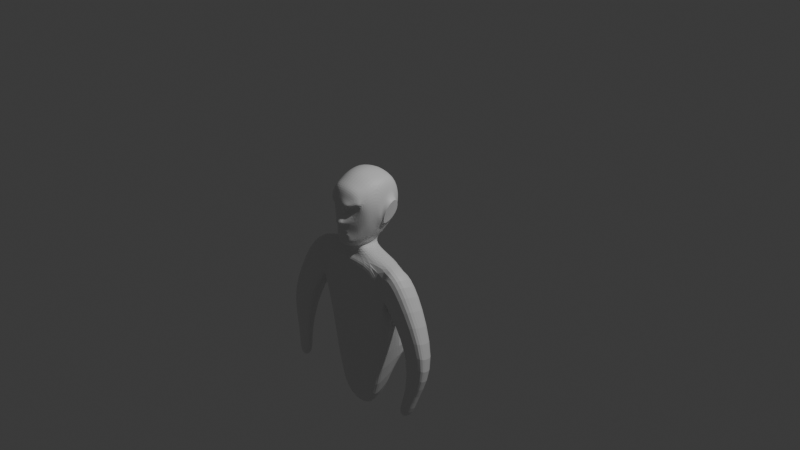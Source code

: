 # Source: GyatBuild.blend  (saved by Blender 4.3.34; exported with 4.5.12 LTS)
import bpy
from mathutils import Matrix  # noqa: F401  (used for matrix-valued properties, if any)

bpy.ops.wm.read_factory_settings(use_empty=True)
scene = bpy.context.scene
scene.name = 'Scene'

# ---- collections
col_collection = bpy.data.collections.new('Collection'); scene.collection.children.link(col_collection)

# ---- materials (node trees are filled in below, after node groups)
mat_material = bpy.data.materials.new('Material')
mat_material.alpha_threshold = 0.0
mat_material.roughness = 0.5
mat_material.line_color = (0.0, 0.0, 0.0, 1.0)

# ---- material node trees
mat_material.use_nodes = True; mat_material.node_tree.nodes.clear()
_N = mat_material.node_tree.nodes; _L = mat_material.node_tree.links
n0 = _N.new('ShaderNodeOutputMaterial'); n0.name = 'Material Output'; n0.location = (300, 300)
n1 = _N.new('ShaderNodeBsdfPrincipled'); n1.name = 'Principled BSDF'; n1.location = (10, 300)
n1.inputs[3].default_value = 1.45
_L.new(n1.outputs[0], n0.inputs[0])
n0.is_active_output = True

# ---- world
world_world = bpy.data.worlds.new('World'); scene.world = world_world
world_world.use_nodes = True; world_world.node_tree.nodes.clear()
_N = world_world.node_tree.nodes; _L = world_world.node_tree.links
n0 = _N.new('ShaderNodeOutputWorld'); n0.name = 'World Output'; n0.location = (300, 300)
n1 = _N.new('ShaderNodeBackground'); n1.name = 'Background'; n1.location = (10, 300)
n1.inputs[0].default_value = (0.05088, 0.05088, 0.05088, 1.0)
_L.new(n1.outputs[0], n0.inputs[0])
n0.is_active_output = True
world_world.color = (0.05088, 0.05088, 0.05088)
world_world.sun_shadow_jitter_overblur = 0.0

# ---- cameras
cam_camera = bpy.data.cameras.new('Camera')
cam_camera.clip_end = 100.0
cam_camera.ortho_scale = 7.314

# ---- lights
light_light = bpy.data.lights.new('Light', 'POINT')
light_light.energy = 1000.0
light_light.shadow_soft_size = 0.1

# ---- meshes
me_cube = bpy.data.meshes.new('Cube')
me_cube.from_pydata([(0.0, -0.2262, 0.6481), (0.0, -0.6367, -0.06171), (0.0, -0.7522, -0.0203), (0.0, -0.1451, 0.2422), (0.0, -0.3612, -0.05612), (0.0, -0.5603, 0.7026), (0.0, -0.7427, 0.5767), (0.0, -0.7697, 0.02811), (0.0, -0.7626, 0.0503), (0.0, -0.8268, 0.2265), (0.0, -0.7891, 0.4218), (0.0, -0.7793, 0.1929), (-0.1915, -0.2551, 0.6111), (-0.1739, -0.1737, 0.278), (-0.2382, -0.5105, 0.5812), (-0.1744, -0.5726, 0.05139), (-0.1706, -0.3696, 0.04605), (-0.2509, -0.5784, 0.2915), (-0.09671, -0.6551, -0.03474), (-0.146, -0.7166, 0.2659), (-0.1325, -0.7076, 0.04769), (-0.06752, -0.7343, -0.002126), (-0.1921, -0.6925, 0.4963), (-0.2498, -0.3084, 0.4825), (-0.3051, -0.326, 0.4275), (-0.2799, -0.2906, 0.3061), (-0.2439, -0.2587, 0.3074), (-0.2998, -0.4745, 0.2968), (-0.2768, -0.4981, 0.3108), (-0.2601, -0.4849, 0.196), (-0.2757, -0.4643, 0.2075), (-0.2719, -0.4392, 0.4647), (-0.3152, -0.4281, 0.3992), (-0.2713, -0.3817, 0.2109), (-0.2569, -0.3767, 0.1982), (-0.3051, -0.3258, 0.4281), (-0.2798, -0.2901, 0.3059), (-0.2999, -0.4746, 0.2968), (-0.2756, -0.4645, 0.2072), (-0.3153, -0.4283, 0.3994), (-0.2713, -0.3818, 0.2106), (-0.1384, -0.7815, 0.4265), (-0.04231, -0.7987, 0.2417), (0.0, -0.7999, 0.3098), (0.0, -0.8103, 0.2145), (0.0, -0.765, 0.04414), (0.0, -0.7665, 0.499), (0.0, -0.6799, 0.635), (0.0, -0.2425, 0.05598), (0.0, -0.769, 0.006527), (0.0, -0.3433, -0.1698), (0.0, -0.7153, -0.04695), (0.0, -0.1221, 0.4845), (0.0, -0.3819, 0.7106), (0.0, -0.7573, 0.1583), (0.0, -0.7583, 0.09427), (-0.1848, -0.1795, 0.4638), (-0.2235, -0.5856, 0.1558), (-0.2091, -0.3736, 0.6462), (-0.1193, -0.6215, -0.01467), (-0.1117, -0.2379, 0.6306), (-0.1459, -0.2585, 0.1344), (-0.1821, -0.4902, 0.03348), (-0.2709, -0.5556, 0.4325), (-0.06799, -0.6349, -0.05093), (-0.1723, -0.6757, 0.1488), (-0.1014, -0.7208, 0.01621), (-0.205, -0.6904, 0.3748), (-0.04069, -0.7463, -0.01579), (-0.1486, -0.6496, 0.04586), (-0.08512, -0.6942, -0.02349), (-0.2224, -0.6122, 0.5318), (-0.2358, -0.6406, 0.2953), (-0.2746, -0.3209, 0.4468), (-0.2921, -0.2922, 0.3765), (-0.2606, -0.2799, 0.3092), (-0.2435, -0.2628, 0.4038), (-0.285, -0.4821, 0.3066), (-0.2684, -0.502, 0.2409), (-0.2665, -0.4708, 0.2161), (-0.2866, -0.4775, 0.2447), (-0.2608, -0.3755, 0.5009), (-0.2895, -0.4318, 0.4269), (-0.3134, -0.378, 0.4311), (-0.263, -0.3798, 0.2185), (-0.2505, -0.3055, 0.2379), (-0.2735, -0.3272, 0.2482), (-0.2343, -0.4411, 0.1829), (-0.2713, -0.4308, 0.1963), (-0.278, -0.4791, 0.3932), (-0.3102, -0.4596, 0.3511), (-0.2123, -0.2202, 0.2971), (-0.2303, -0.2839, 0.5437), (-0.2642, -0.4564, 0.5189), (-0.2037, -0.3722, 0.1324), (-0.277, -0.5297, 0.3053), (-0.2235, -0.5142, 0.1281), (-0.2921, -0.2922, 0.3765), (-0.2866, -0.4775, 0.2447), (-0.3134, -0.378, 0.4311), (-0.2735, -0.3272, 0.2482), (-0.2713, -0.4308, 0.1963), (-0.3102, -0.4596, 0.3511), (-0.08156, -0.7476, 0.04239), (-0.09506, -0.1627, 0.2544), (-0.09125, -0.3637, -0.02639), (-0.133, -0.5442, 0.6689), (-0.1219, -0.7323, 0.5717), (-0.04458, -0.7605, 0.01934), (-0.03355, -0.8124, 0.237), (-0.03487, -0.7959, 0.4385), (-0.07632, -0.755, 0.2116), (-0.1913, -0.735, 0.4384), (-0.04823, -0.7727, 0.2535), (-0.08242, -0.7341, 0.1294), (-0.07028, -0.7469, 0.09947), (-0.112, -0.6748, -0.0003263), (-0.1042, -0.5079, -0.04531), (-0.1074, -0.1394, 0.4802), (-0.103, -0.2541, 0.07992), (-0.05005, -0.7085, -0.03978), (-0.1945, -0.6461, 0.1584), (-0.2464, -0.6275, 0.4323), (-0.03339, -0.764, 0.004784), (-0.2458, -0.3717, 0.5689), (-0.2766, -0.5063, 0.4195), (-0.2342, -0.5349, 0.2013), (-0.224, -0.2804, 0.1941), (-0.2206, -0.4563, 0.1079), (-0.2658, -0.2829, 0.386), (-0.2752, -0.4853, 0.2519), (-0.2835, -0.3777, 0.4581), (-0.2609, -0.3197, 0.2521), (-0.2636, -0.434, 0.2057), (-0.2902, -0.4659, 0.3704), (-0.2239, -0.2253, 0.4339), (-0.2912, -0.3942, 0.308), (-0.0351, -0.7932, 0.2192), (-0.03439, -0.7682, 0.3158), (-0.06206, -0.7529, 0.03456), (-0.0506, -0.7688, 0.4893), (-0.1333, -0.6522, 0.6021), (-0.1222, -0.3797, 0.6837), (-0.06158, -0.7503, 0.09298), (-0.05301, -0.7623, 0.1585), (-0.2047, -0.6859, 0.4195), (-0.198, -0.712, 0.4414), (-0.0846, -0.7374, 0.3991), (-0.1342, -0.6985, 0.3598), (-0.03275, -0.7738, 0.403), (-0.06237, -0.7325, 0.365), (-0.08439, -0.7052, 0.3509), (0.0, -0.7628, 0.1057), (0.0, -0.7615, 0.121), (-0.0577, -0.7562, 0.1046), (-0.06482, -0.7534, 0.1099), (-0.07454, -0.7449, 0.114), (-0.05049, -0.7679, 0.1378), (0.0, -0.7639, 0.1377), (-0.03496, -0.7614, 0.121), (0.0, -0.3558, -0.1634), (0.0, -0.6314, -0.169), (-0.1173, -0.588, -0.1069), (-0.1207, -0.3888, -0.1112), (-0.1514, -0.5044, -0.09175), (0.0, -0.6434, -0.1842), (-0.4329, -0.6396, -0.1885), (-0.541, -0.4017, -0.1921), (-0.4688, -0.5145, -0.1699), (0.0, -0.3733, -1.04), (0.0, -0.6366, -1.105), (-0.3626, -0.6037, -1.074), (-0.4358, -0.4049, -1.002), (-0.4361, -0.5485, -0.885), (0.0, -0.6878, -0.2297), (-0.3638, -0.6619, -0.2319), (-0.3701, -0.6551, -0.572), (0.0, -0.6836, -0.5876), (-0.4812, -0.6641, -0.1826), (-0.4216, -0.6525, -0.5498), (-0.5417, -0.5435, -0.1825), (-0.5523, -0.405, -0.1925), (-0.4678, -0.53, -0.5418), (-0.4753, -0.399, -0.5487), (-0.6624, -0.6673, -0.2758), (-0.4401, -0.6554, -0.6009), (-0.7188, -0.544, -0.2932), (-0.7241, -0.3784, -0.3055), (-0.4868, -0.5313, -0.6067), (-0.4907, -0.365, -0.6154), (0.0, -0.6417, -0.7827), (-0.2159, -0.6287, -0.7719), (0.0, -0.6677, -0.6776), (-0.2033, -0.654, -0.6721), (0.0, -0.3094, -0.2204), (0.0, -0.3036, -0.8208), (-0.4409, -0.2799, -0.2292), (-0.4434, -0.2656, -0.7868), (-1.063, -0.6442, -1.005), (-0.7237, -0.6351, -0.9216), (-1.056, -0.5498, -1.041), (-1.045, -0.423, -1.046), (-0.7253, -0.54, -0.9504), (-0.7178, -0.4127, -0.9541), (-0.8915, -0.6474, -1.437), (-0.7636, -0.6355, -1.433), (-0.8995, -0.613, -1.449), (-0.9048, -0.5669, -1.45), (-0.774, -0.6012, -1.442), (-0.7804, -0.555, -1.442), (-0.8409, -0.7171, -1.687), (-0.6739, -0.7016, -1.682), (-0.8513, -0.6723, -1.703), (-0.8583, -0.612, -1.704), (-0.6875, -0.6568, -1.693), (-0.6958, -0.5964, -1.693), (0.0, -0.6521, -0.9711), (-0.2137, -0.5864, -1.072), (0.0, -0.6627, -0.8383), (-0.2098, -0.6189, -0.9105), (0.0, -0.4459, -1.934), (0.0, -0.4907, -1.995), (0.0, -0.6366, -1.969), (-0.2401, -0.6198, -1.93), (-0.2651, -0.4071, -1.735), (-0.2484, -0.5052, -1.905), (-0.3231, -0.1106, -1.175), (0.0, -0.1081, -1.116), (0.0, -0.1735, -1.446), (-0.2463, -0.155, -1.416), (-0.1837, -0.1063, -1.119), (0.0, -0.1063, -1.288), (-0.1705, -0.163, -1.44), (-0.3125, -0.1108, -1.299), (-0.19, -0.1064, -1.285), (-0.225, -0.4332, -1.909), (-0.0802, -0.1681, -1.443), (-0.2695, -0.3751, -1.559), (0.0, -0.3898, -1.674), (-0.2439, -0.1572, -1.429)], [], [(18, 70, 116, 59), (70, 21, 66, 116), (116, 66, 20, 69), (59, 116, 69, 15), (117, 105, 163, 164), (105, 4, 160, 163), (18, 59, 117, 64), (15, 62, 117, 59), (16, 105, 117, 62), (3, 104, 118, 52), (104, 13, 56, 118), (118, 56, 12, 60), (52, 118, 60, 0), (3, 48, 119, 104), (48, 4, 105, 119), (119, 105, 16, 61), (104, 119, 61, 13), (1, 51, 120, 64), (51, 2, 68, 120), (120, 68, 21, 70), (64, 120, 70, 18), (15, 69, 121, 57), (69, 20, 65, 121), (121, 65, 19, 72), (57, 121, 72, 17), (17, 72, 122, 63), (72, 19, 67, 122), (122, 67, 145, 22, 71), (63, 122, 71, 14), (2, 49, 123, 68), (7, 108, 123, 49), (21, 68, 123, 108), (12, 92, 124, 58), (92, 23, 81, 124), (124, 81, 31, 93), (58, 124, 93, 14), (14, 93, 125, 63), (93, 31, 89, 125), (125, 89, 28, 95), (63, 125, 95, 17), (17, 95, 126, 57), (95, 28, 78, 126), (126, 78, 29, 96), (57, 126, 96, 15), (16, 94, 127, 61), (94, 34, 85, 127), (127, 85, 26, 91), (61, 127, 91, 13), (15, 96, 128, 62), (96, 29, 87, 128), (128, 87, 34, 94), (62, 128, 94, 16), (24, 73, 129, 74), (73, 23, 76, 129), (129, 76, 26, 75), (74, 129, 75, 25), (28, 77, 130, 78), (77, 27, 80, 130), (130, 80, 30, 79), (78, 130, 79, 29), (23, 73, 131, 81), (73, 24, 83, 131), (131, 83, 32, 82), (81, 131, 82, 31), (34, 84, 132, 85), (84, 33, 86, 132), (132, 86, 25, 75), (85, 132, 75, 26), (29, 79, 133, 87), (79, 30, 88, 133), (133, 88, 33, 84), (87, 133, 84, 34), (31, 82, 134, 89), (82, 32, 90, 134), (134, 90, 27, 77), (89, 134, 77, 28), (13, 91, 135, 56), (91, 26, 76, 135), (135, 76, 23, 92), (56, 135, 92, 12), (36, 100, 136, 97), (40, 101, 136, 100), (38, 98, 136, 101), (37, 102, 136, 98), (39, 99, 136, 102), (35, 97, 136, 99), (9, 109, 137, 44), (109, 42, 113, 137), (137, 113, 19, 111), (44, 137, 111, 11), (19, 113, 138, 151, 148, 67), (42, 109, 138, 113), (9, 43, 138, 109), (10, 110, 149, 138, 43), (110, 41, 149), (145, 148, 151, 150, 147), (21, 108, 139, 66), (108, 7, 45, 139), (139, 45, 8, 103), (66, 139, 103, 20), (22, 146, 112, 140, 107), (112, 41, 110, 140), (140, 110, 10, 46), (107, 140, 46, 6), (14, 71, 141, 106), (71, 22, 107, 141), (141, 107, 6, 47), (106, 141, 47, 5), (12, 58, 142, 60), (58, 14, 106, 142), (142, 106, 5, 53), (60, 142, 53, 0), (20, 115, 114, 65), (65, 114, 19), (8, 55, 143, 103), (115, 143, 154, 155), (103, 143, 115, 20), (19, 114, 144, 111), (144, 114, 156, 157), (111, 144, 54, 11), (146, 145, 147, 112), (22, 145, 146), (145, 67, 148), (41, 112, 147, 150, 138, 149), (138, 150, 151), (153, 159, 156, 155, 154, 152), (156, 159, 153, 158, 157), (54, 144, 157, 158), (143, 55, 152, 154), (114, 115, 155, 156), (163, 160, 50, 167), (162, 164, 168, 166), (1, 64, 162, 161), (64, 117, 164, 162), (166, 168, 180, 178), (177, 176, 193, 192), (164, 163, 167, 168), (161, 162, 166, 165), (173, 172, 224, 225), (220, 235, 224, 237, 229, 239, 232, 236, 228, 238), (169, 172, 197, 195), (167, 172, 183, 181), (174, 175, 176, 177), (166, 171, 176, 175), (165, 166, 175, 174), (178, 180, 186, 184), (182, 179, 185, 188), (173, 171, 179, 182), (168, 167, 181, 180), (172, 173, 182, 183), (171, 166, 178, 179), (184, 186, 200, 198), (188, 185, 199, 202), (181, 183, 189, 187), (183, 182, 188, 189), (180, 181, 187, 186), (179, 178, 184, 185), (191, 190, 192, 193), (176, 171, 191, 193), (190, 191, 219, 218), (196, 194, 195, 197), (172, 167, 196, 197), (167, 50, 194, 196), (203, 202, 208, 209), (201, 203, 209, 207), (187, 189, 203, 201), (189, 188, 202, 203), (186, 187, 201, 200), (185, 184, 198, 199), (204, 206, 212, 210), (208, 205, 211, 214), (200, 201, 207, 206), (199, 198, 204, 205), (202, 199, 205, 208), (198, 200, 206, 204), (210, 212, 214, 211), (212, 213, 215, 214), (207, 209, 215, 213), (209, 208, 214, 215), (206, 207, 213, 212), (205, 204, 210, 211), (217, 216, 218, 219), (171, 170, 216, 217), (191, 171, 217, 219), (220, 221, 225, 224, 235), (222, 223, 225, 221), (170, 171, 223, 222), (171, 173, 225, 223), (234, 231, 228, 236, 232), (172, 169, 227, 230, 226), (224, 172, 226, 233, 229, 237), (233, 234, 232, 239, 229), (226, 230, 234, 233), (230, 227, 231, 234)])
_uv = me_cube.uv_layers.new(name='UVMap')
_uv.uv.foreach_set('vector', [0.3125, 0.75, 0.3184, 0.75, 0.3451, 0.75, 0.3438, 0.75, 0.3184, 0.75, 0.3187, 0.75, 0.3425, 0.75, 0.3451, 0.75, 0.3451, 0.75, 0.3425, 0.75, 0.3791, 0.75, 0.3839, 0.75, 0.3438, 0.75, 0.3451, 0.75, 0.3839, 0.75, 0.375, 0.75, 0.3299, 0.7003, 0.3372, 0.6278, 0.3372, 0.6278, 0.3299, 0.7003, 0.3372, 0.6278, 0.3011, 0.625, 0.3011, 0.625, 0.3372, 0.6278, 0.3125, 0.75, 0.3438, 0.75, 0.3299, 0.7003, 0.2995, 0.75, 0.375, 0.75, 0.375, 0.6875, 0.3299, 0.7003, 0.3438, 0.75, 0.375, 0.625, 0.3372, 0.6278, 0.3299, 0.7003, 0.375, 0.6875, 0.375, 0.4421, 0.375, 0.4711, 0.5, 0.4708, 0.5, 0.4417, 0.375, 0.4711, 0.375, 0.5, 0.5, 0.5, 0.5, 0.4708, 0.5, 0.4708, 0.5, 0.5, 0.625, 0.5, 0.625, 0.4706, 0.5, 0.4417, 0.5, 0.4708, 0.625, 0.4706, 0.625, 0.4412, 0.3171, 0.5, 0.3091, 0.5625, 0.3419, 0.5628, 0.3461, 0.5, 0.3091, 0.5625, 0.3011, 0.625, 0.3372, 0.6278, 0.3419, 0.5628, 0.3419, 0.5628, 0.3372, 0.6278, 0.375, 0.625, 0.375, 0.5625, 0.3461, 0.5, 0.3419, 0.5628, 0.375, 0.5625, 0.375, 0.5, 0.2865, 0.75, 0.2965, 0.7497, 0.3023, 0.75, 0.2995, 0.75, 0.2965, 0.7497, 0.2999, 0.75, 0.3045, 0.75, 0.3023, 0.75, 0.3023, 0.75, 0.3045, 0.75, 0.3187, 0.75, 0.3184, 0.75, 0.2995, 0.75, 0.3023, 0.75, 0.3184, 0.75, 0.3125, 0.75, 0.375, 0.75, 0.3839, 0.75, 0.4378, 0.749, 0.4382, 0.7496, 0.3839, 0.75, 0.3791, 0.75, 0.4336, 0.7437, 0.4378, 0.749, 0.4378, 0.749, 0.4336, 0.7437, 0.4624, 0.6961, 0.4972, 0.7461, 0.4382, 0.7496, 0.4378, 0.749, 0.4972, 0.7461, 0.5, 0.75, 0.5, 0.75, 0.4972, 0.7461, 0.5605, 0.749, 0.5619, 0.7491, 0.4972, 0.7461, 0.4624, 0.6961, 0.5522, 0.7449, 0.5605, 0.749, 0.5605, 0.749, 0.5522, 0.7449, 0.5886, 0.7474, 0.625, 0.75, 0.6185, 0.75, 0.5619, 0.7491, 0.5605, 0.749, 0.6185, 0.75, 0.625, 0.75, 0.2999, 0.75, 0.3054, 0.75, 0.3071, 0.75, 0.3045, 0.75, 0.3164, 0.75, 0.3176, 0.75, 0.3071, 0.75, 0.3054, 0.75, 0.3187, 0.75, 0.3045, 0.75, 0.3071, 0.75, 0.3176, 0.75, 0.625, 0.5, 0.5903, 0.5347, 0.6198, 0.625, 0.625, 0.625, 0.5903, 0.5347, 0.625, 0.5, 0.625, 0.625, 0.6198, 0.625, 0.6198, 0.625, 0.625, 0.625, 0.625, 0.75, 0.6076, 0.7153, 0.625, 0.625, 0.6198, 0.625, 0.6076, 0.7153, 0.625, 0.75, 0.625, 0.75, 0.6076, 0.7153, 0.5608, 0.7465, 0.5619, 0.7491, 0.6076, 0.7153, 0.625, 0.75, 0.5625, 0.75, 0.5608, 0.7465, 0.5608, 0.7465, 0.5625, 0.75, 0.5, 0.75, 0.5, 0.75, 0.5619, 0.7491, 0.5608, 0.7465, 0.5, 0.75, 0.5, 0.75, 0.5, 0.75, 0.5, 0.75, 0.4392, 0.7483, 0.4382, 0.7496, 0.5, 0.75, 0.5, 0.75, 0.4375, 0.75, 0.4392, 0.7483, 0.4392, 0.7483, 0.4375, 0.75, 0.375, 0.75, 0.3924, 0.7326, 0.4382, 0.7496, 0.4392, 0.7483, 0.3924, 0.7326, 0.375, 0.75, 0.375, 0.625, 0.375, 0.625, 0.3785, 0.5642, 0.375, 0.5625, 0.375, 0.625, 0.375, 0.625, 0.375, 0.5625, 0.3785, 0.5642, 0.3785, 0.5642, 0.375, 0.5625, 0.375, 0.5, 0.4097, 0.5174, 0.375, 0.5625, 0.3785, 0.5642, 0.4097, 0.5174, 0.375, 0.5, 0.375, 0.75, 0.3924, 0.7326, 0.3767, 0.6858, 0.375, 0.6875, 0.3924, 0.7326, 0.375, 0.75, 0.375, 0.6875, 0.3767, 0.6858, 0.3767, 0.6858, 0.375, 0.6875, 0.375, 0.625, 0.375, 0.625, 0.375, 0.6875, 0.3767, 0.6858, 0.375, 0.625, 0.375, 0.625, 0.6063, 0.5139, 0.5835, 0.5393, 0.4998, 0.5108, 0.4996, 0.5116, 0.5835, 0.5393, 0.625, 0.5, 0.5, 0.5, 0.4998, 0.5108, 0.4998, 0.5108, 0.5, 0.5, 0.375, 0.5, 0.4156, 0.522, 0.4996, 0.5116, 0.4998, 0.5108, 0.4156, 0.522, 0.3929, 0.5094, 0.5, 0.75, 0.4985, 0.7457, 0.442, 0.7439, 0.4375, 0.75, 0.4985, 0.7457, 0.4965, 0.7431, 0.4433, 0.7411, 0.442, 0.7439, 0.442, 0.7439, 0.4433, 0.7411, 0.3902, 0.7391, 0.3983, 0.7285, 0.4375, 0.75, 0.442, 0.7439, 0.3983, 0.7285, 0.375, 0.75, 0.625, 0.5, 0.5835, 0.5393, 0.6109, 0.6247, 0.625, 0.625, 0.5835, 0.5393, 0.6063, 0.5139, 0.6064, 0.6244, 0.6109, 0.6247, 0.6109, 0.6247, 0.6064, 0.6244, 0.6065, 0.735, 0.5994, 0.7103, 0.625, 0.625, 0.6109, 0.6247, 0.5994, 0.7103, 0.625, 0.75, 0.375, 0.625, 0.381, 0.6261, 0.3853, 0.5674, 0.375, 0.5625, 0.381, 0.6261, 0.3853, 0.6284, 0.3891, 0.5689, 0.3853, 0.5674, 0.3853, 0.5674, 0.3891, 0.5689, 0.3929, 0.5094, 0.4156, 0.522, 0.375, 0.5625, 0.3853, 0.5674, 0.4156, 0.522, 0.375, 0.5, 0.375, 0.75, 0.3983, 0.7285, 0.383, 0.684, 0.375, 0.6875, 0.3983, 0.7285, 0.3902, 0.7391, 0.3878, 0.6837, 0.383, 0.684, 0.383, 0.684, 0.3878, 0.6837, 0.3853, 0.6284, 0.381, 0.6261, 0.375, 0.6875, 0.383, 0.684, 0.381, 0.6261, 0.375, 0.625, 0.625, 0.75, 0.5994, 0.7103, 0.5554, 0.7412, 0.5625, 0.75, 0.5994, 0.7103, 0.6065, 0.735, 0.5515, 0.7391, 0.5554, 0.7412, 0.5554, 0.7412, 0.5515, 0.7391, 0.4965, 0.7431, 0.4985, 0.7457, 0.5625, 0.75, 0.5554, 0.7412, 0.4985, 0.7457, 0.5, 0.75, 0.375, 0.5, 0.4097, 0.5174, 0.5, 0.5052, 0.5, 0.5, 0.4097, 0.5174, 0.375, 0.5, 0.5, 0.5, 0.5, 0.5052, 0.5, 0.5052, 0.5, 0.5, 0.625, 0.5, 0.5903, 0.5347, 0.5, 0.5, 0.5, 0.5052, 0.5903, 0.5347, 0.625, 0.5, 0.3929, 0.5094, 0.3891, 0.5689, 0.4796, 0.6448, 0.4996, 0.5116, 0.3853, 0.6284, 0.3878, 0.6837, 0.4796, 0.6448, 0.3891, 0.5689, 0.3902, 0.7391, 0.4433, 0.7411, 0.4796, 0.6448, 0.3878, 0.6837, 0.4965, 0.7431, 0.5515, 0.7391, 0.4796, 0.6448, 0.4433, 0.7411, 0.6065, 0.735, 0.6064, 0.6244, 0.4796, 0.6448, 0.5515, 0.7391, 0.6063, 0.5139, 0.4996, 0.5116, 0.4796, 0.6448, 0.6064, 0.6244, 0.4552, 0.6701, 0.4687, 0.6876, 0.3879, 0.5784, 0.3416, 0.5108, 0.4687, 0.6876, 0.4757, 0.6986, 0.4707, 0.69, 0.3879, 0.5784, 0.3879, 0.5784, 0.4707, 0.69, 0.4624, 0.6961, 0.3136, 0.4708, 0.3416, 0.5108, 0.3879, 0.5784, 0.3136, 0.4708, 0.2365, 0.3548, 0.4624, 0.6961, 0.4707, 0.69, 0.5313, 0.7423, 0.5365, 0.743, 0.5417, 0.7436, 0.5522, 0.7449, 0.4757, 0.6986, 0.4687, 0.6876, 0.5313, 0.7423, 0.4707, 0.69, 0.4552, 0.6701, 0.5153, 0.74, 0.5313, 0.7423, 0.4687, 0.6876, 0.5141, 0.75, 0.5418, 0.75, 0.5366, 0.7462, 0.5313, 0.7423, 0.5153, 0.74, 0.5418, 0.75, 0.625, 0.75, 0.5366, 0.7462, 0.5764, 0.7468, 0.5417, 0.7436, 0.5365, 0.743, 0.5478, 0.7442, 0.5643, 0.7462, 0.3187, 0.75, 0.3176, 0.75, 0.3357, 0.75, 0.3425, 0.75, 0.3176, 0.75, 0.3164, 0.75, 0.3321, 0.75, 0.3357, 0.75, 0.3357, 0.75, 0.3321, 0.75, 0.3459, 0.75, 0.3532, 0.75, 0.3425, 0.75, 0.3357, 0.75, 0.3532, 0.75, 0.3791, 0.75, 0.625, 0.75, 0.625, 0.75, 0.625, 0.75, 0.6431, 0.75, 0.6561, 0.75, 0.625, 0.75, 0.625, 0.75, 0.625, 0.75, 0.6431, 0.75, 0.6431, 0.75, 0.625, 0.75, 0.625, 0.75, 0.6513, 0.75, 0.6561, 0.75, 0.6431, 0.75, 0.6513, 0.75, 0.6705, 0.75, 0.625, 0.75, 0.6185, 0.75, 0.6613, 0.75, 0.6648, 0.75, 0.6185, 0.75, 0.625, 0.75, 0.6561, 0.75, 0.6613, 0.75, 0.6613, 0.75, 0.6561, 0.75, 0.6705, 0.75, 0.68, 0.7491, 0.6648, 0.75, 0.6613, 0.75, 0.68, 0.7491, 0.7046, 0.75, 0.625, 0.5, 0.625, 0.625, 0.6596, 0.625, 0.6544, 0.5, 0.625, 0.625, 0.625, 0.75, 0.6648, 0.75, 0.6596, 0.625, 0.6596, 0.625, 0.6648, 0.75, 0.7046, 0.75, 0.6942, 0.625, 0.6544, 0.5, 0.6596, 0.625, 0.6942, 0.625, 0.6838, 0.5, 0.3791, 0.75, 0.3892, 0.75, 0.4283, 0.737, 0.4336, 0.7437, 0.4336, 0.7437, 0.4081, 0.6409, 0.4624, 0.6961, 0.3459, 0.75, 0.3522, 0.75, 0.3608, 0.75, 0.3532, 0.75, 0.3892, 0.75, 0.3608, 0.75, 0.3608, 0.75, 0.3892, 0.75, 0.3532, 0.75, 0.3608, 0.75, 0.3892, 0.75, 0.3791, 0.75, 0.4624, 0.6961, 0.4081, 0.6409, 0.2803, 0.4238, 0.3136, 0.4708, 0.2803, 0.4238, 0.4081, 0.6409, 0.4081, 0.6409, 0.2803, 0.4238, 0.3136, 0.4708, 0.2803, 0.4238, 0.1963, 0.2945, 0.2365, 0.3548, 0.6111, 0.75, 0.5764, 0.7468, 0.5643, 0.7462, 0.5973, 0.75, 0.625, 0.75, 0.5764, 0.7468, 0.6111, 0.75, 0.5886, 0.7474, 0.5522, 0.7449, 0.5417, 0.7436, 0.625, 0.75, 0.5973, 0.75, 0.5643, 0.7462, 0.5478, 0.7442, 0.5313, 0.7423, 0.5366, 0.7462, 0.5313, 0.7423, 0.5478, 0.7442, 0.5365, 0.743, 0.1998, 0.2997, 0.2816, 0.4264, 0.4081, 0.6409, 0.3892, 0.75, 0.3608, 0.75, 0.3522, 0.75, 0.4081, 0.6409, 0.2816, 0.4264, 0.1998, 0.2997, 0.1963, 0.2945, 0.2803, 0.4238, 0.1963, 0.2945, 0.2803, 0.4238, 0.2803, 0.4238, 0.1963, 0.2945, 0.3608, 0.75, 0.3522, 0.75, 0.3522, 0.75, 0.3608, 0.75, 0.4283, 0.737, 0.3892, 0.75, 0.3892, 0.75, 0.4283, 0.737, 0.3372, 0.6278, 0.3011, 0.625, 0.3011, 0.625, 0.4577, 0.6561, 0.2995, 0.75, 0.3299, 0.7003, 0.4516, 0.7257, 0.3975, 0.7718, 0.2865, 0.75, 0.2995, 0.75, 0.2995, 0.75, 0.2865, 0.75, 0.2995, 0.75, 0.3299, 0.7003, 0.3299, 0.7003, 0.2995, 0.75, 0.3975, 0.7718, 0.4516, 0.7257, 0.4516, 0.7257, 0.3975, 0.7718, 0.2865, 0.75, 0.3975, 0.7718, 0.3975, 0.7718, 0.2865, 0.75, 0.3299, 0.7003, 0.3372, 0.6278, 0.4577, 0.6561, 0.4516, 0.7257, 0.2865, 0.75, 0.2995, 0.75, 0.3975, 0.7718, 0.2865, 0.75, 0.4516, 0.7257, 0.4577, 0.6561, 0.4577, 0.6561, 0.4516, 0.7257, 0.3011, 0.625, 0.3794, 0.6406, 0.4577, 0.6561, 0.4577, 0.6561, 0.4577, 0.6561, 0.4186, 0.6483, 0.3794, 0.6406, 0.3402, 0.6328, 0.3011, 0.625, 0.3011, 0.625, 0.3011, 0.625, 0.4577, 0.6561, 0.4577, 0.6561, 0.3011, 0.625, 0.4577, 0.6561, 0.4577, 0.6561, 0.4577, 0.6561, 0.4577, 0.6561, 0.2865, 0.75, 0.3975, 0.7718, 0.3975, 0.7718, 0.2865, 0.75, 0.3975, 0.7718, 0.3975, 0.7718, 0.3975, 0.7718, 0.3975, 0.7718, 0.2865, 0.75, 0.3975, 0.7718, 0.3975, 0.7718, 0.2865, 0.75, 0.3975, 0.7718, 0.4516, 0.7257, 0.4516, 0.7257, 0.3975, 0.7718, 0.4516, 0.7257, 0.3975, 0.7718, 0.3975, 0.7718, 0.4516, 0.7257, 0.4516, 0.7257, 0.3975, 0.7718, 0.3975, 0.7718, 0.4516, 0.7257, 0.4516, 0.7257, 0.4577, 0.6561, 0.4577, 0.6561, 0.4516, 0.7257, 0.4577, 0.6561, 0.4516, 0.7257, 0.4516, 0.7257, 0.4577, 0.6561, 0.3975, 0.7718, 0.3975, 0.7718, 0.3975, 0.7718, 0.3975, 0.7718, 0.3975, 0.7718, 0.4516, 0.7257, 0.4517, 0.7248, 0.4078, 0.7631, 0.4516, 0.7257, 0.3975, 0.7718, 0.3883, 0.7797, 0.4421, 0.7339, 0.4577, 0.6561, 0.4577, 0.6561, 0.4577, 0.6561, 0.4577, 0.6561, 0.4577, 0.6561, 0.4516, 0.7257, 0.4516, 0.7257, 0.4577, 0.6561, 0.4516, 0.7257, 0.4577, 0.6561, 0.4577, 0.6561, 0.4516, 0.7257, 0.3975, 0.7718, 0.3975, 0.7718, 0.3975, 0.7718, 0.3975, 0.7718, 0.3975, 0.7718, 0.2865, 0.75, 0.2865, 0.75, 0.3975, 0.7718, 0.3975, 0.7718, 0.3975, 0.7718, 0.3975, 0.7718, 0.3975, 0.7718, 0.2865, 0.75, 0.3975, 0.7718, 0.3975, 0.7718, 0.2865, 0.75, 0.4577, 0.6561, 0.3011, 0.625, 0.3011, 0.625, 0.4577, 0.6561, 0.4577, 0.6561, 0.4577, 0.6561, 0.4577, 0.6561, 0.4577, 0.6561, 0.4577, 0.6561, 0.3011, 0.625, 0.3011, 0.625, 0.4577, 0.6561, 0.4576, 0.6574, 0.4421, 0.7339, 0.4397, 0.75, 0.4542, 0.6742, 0.4578, 0.6553, 0.4576, 0.6574, 0.4542, 0.6742, 0.4564, 0.6707, 0.4577, 0.6561, 0.4577, 0.6561, 0.4576, 0.6574, 0.4578, 0.6553, 0.4577, 0.6561, 0.4516, 0.7257, 0.4421, 0.7339, 0.4576, 0.6574, 0.4516, 0.7257, 0.4577, 0.6561, 0.4578, 0.6553, 0.4517, 0.7248, 0.3975, 0.7718, 0.3975, 0.7718, 0.4078, 0.7631, 0.3883, 0.7797, 0.4201, 0.7523, 0.4652, 0.7131, 0.4652, 0.7131, 0.4201, 0.7523, 0.4397, 0.75, 0.4035, 0.7667, 0.4035, 0.7667, 0.4397, 0.75, 0.4517, 0.7248, 0.4578, 0.6553, 0.4564, 0.6707, 0.4652, 0.7131, 0.3883, 0.7797, 0.4078, 0.7631, 0.4201, 0.7523, 0.4035, 0.7667, 0.4421, 0.7339, 0.3883, 0.7797, 0.4035, 0.7667, 0.4397, 0.75, 0.4078, 0.7631, 0.4517, 0.7248, 0.4652, 0.7131, 0.4201, 0.7523, 0.4201, 0.7523, 0.4652, 0.7131, 0.4397, 0.75, 0.4035, 0.7667, 0.4652, 0.7131, 0.4564, 0.6707, 0.4542, 0.6742, 0.4397, 0.75, 0.4564, 0.6707, 0.4542, 0.6742, 0.4542, 0.6742, 0.4564, 0.6707, 0.4542, 0.6742, 0.4397, 0.75, 0.4397, 0.75, 0.4542, 0.6742, 0.4652, 0.7131, 0.4564, 0.6707, 0.4564, 0.6707, 0.4652, 0.7131, 0.4035, 0.7667, 0.4201, 0.7523, 0.4201, 0.7523, 0.4035, 0.7667, 0.3975, 0.7718, 0.2865, 0.75, 0.2865, 0.75, 0.3975, 0.7718, 0.3975, 0.7718, 0.2865, 0.75, 0.2865, 0.75, 0.3975, 0.7718, 0.3975, 0.7718, 0.3975, 0.7718, 0.3975, 0.7718, 0.3975, 0.7718, 0.3011, 0.625, 0.2938, 0.6875, 0.4516, 0.7257, 0.4577, 0.6561, 0.3794, 0.6406, 0.2865, 0.75, 0.3975, 0.7718, 0.4516, 0.7257, 0.2938, 0.6875, 0.2865, 0.75, 0.3975, 0.7718, 0.3975, 0.7718, 0.2865, 0.75, 0.3975, 0.7718, 0.4516, 0.7257, 0.4516, 0.7257, 0.3975, 0.7718, 0.3794, 0.6406, 0.3011, 0.625, 0.3011, 0.625, 0.3402, 0.6328, 0.3794, 0.6406, 0.4577, 0.6561, 0.3011, 0.625, 0.3011, 0.625, 0.3794, 0.6406, 0.4577, 0.6561, 0.4577, 0.6561, 0.4577, 0.6561, 0.4577, 0.6561, 0.4577, 0.6561, 0.4577, 0.6561, 0.4577, 0.6561, 0.4577, 0.6561, 0.3794, 0.6406, 0.3794, 0.6406, 0.4186, 0.6483, 0.4577, 0.6561, 0.4577, 0.6561, 0.3794, 0.6406, 0.3794, 0.6406, 0.4577, 0.6561, 0.3794, 0.6406, 0.3011, 0.625, 0.3011, 0.625, 0.3794, 0.6406])
me_cube.materials.append(mat_material)
me_cube.use_mirror_vertex_groups = False
me_cube.update()

# ---- objects
ob_cube = bpy.data.objects.new('Cube', me_cube)
ob_light = bpy.data.objects.new('Light', light_light)
ob_camera = bpy.data.objects.new('Camera', cam_camera)

# ---- transforms, parenting, visibility, modifiers, constraints
ob_cube.location = (0.0, 0.0, 0.0)
ob_cube.lock_rotations_4d = False
ob_cube.empty_display_type = 'ARROWS'
ob_cube.lineart.crease_threshold = 0.0
_m = ob_cube.modifiers.new('Mirror', 'MIRROR')
_m.use_bisect_axis = (True, False, False)
_m.use_bisect_flip_axis = (True, False, False)
_m.use_clip = True
_m = ob_cube.modifiers.new('Subdivision', 'SUBSURF')
ob_light.location = (4.076, 1.005, 5.904)
ob_light.rotation_euler = (0.6503, 0.05522, 1.866)
ob_light.lock_rotations_4d = False
ob_light.empty_display_type = 'ARROWS'
ob_light.color = (0.0, 0.0, 0.0, 0.0)
ob_light.lineart.crease_threshold = 0.0
ob_camera.location = (7.359, -6.926, 4.958)
ob_camera.rotation_euler = (1.109, 0.0, 0.8149)
ob_camera.lock_rotations_4d = False
ob_camera.empty_display_type = 'ARROWS'
ob_camera.color = (0.0, 0.0, 0.0, 0.0)
ob_camera.display_type = 'WIRE'
ob_camera.lineart.crease_threshold = 0.0

# ---- collection membership
col_collection.objects.link(ob_cube)
col_collection.objects.link(ob_light)
col_collection.objects.link(ob_camera)

# ---- scene / render settings (as saved in the file)
scene.camera = ob_camera
scene.frame_start = 1; scene.frame_end = 250; scene.frame_set(171)
scene.render.engine = 'BLENDER_EEVEE_NEXT'
bpy.context.view_layer.update()
